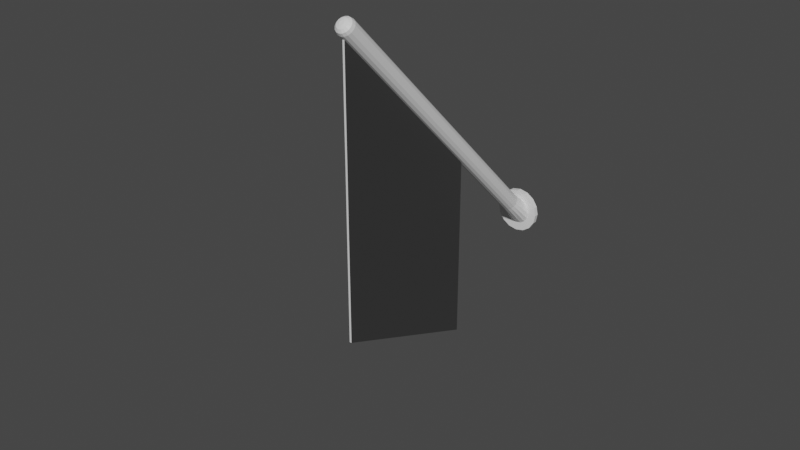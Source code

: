 # Source: Banner.blend  (saved by Blender 3.3.6; exported with 4.5.12 LTS)
import bpy
from mathutils import Matrix  # noqa: F401  (used for matrix-valued properties, if any)

bpy.ops.wm.read_factory_settings(use_empty=True)
scene = bpy.context.scene
scene.name = 'Scene'

# ---- collections
col_collection = bpy.data.collections.new('Collection'); scene.collection.children.link(col_collection)

# ---- materials (node trees are filled in below, after node groups)
mat_main = bpy.data.materials.new('Main')
mat_main.use_transparent_shadow = False
mat_banner = bpy.data.materials.new('Banner')
mat_banner.use_transparent_shadow = False

# ---- material node trees
mat_main.use_nodes = True; mat_main.node_tree.nodes.clear()
_N = mat_main.node_tree.nodes; _L = mat_main.node_tree.links
n0 = _N.new('ShaderNodeBsdfPrincipled'); n0.name = 'Principled BSDF'; n0.location = (10, 300)
n0.distribution = 'GGX'
n0.subsurface_method = 'RANDOM_WALK_SKIN'
n0.inputs[3].default_value = 1.45
n0.inputs[27].default_value = (0.0, 0.0, 0.0, 1.0)
n0.inputs[28].default_value = 1.0
n1 = _N.new('ShaderNodeOutputMaterial'); n1.name = 'Material Output'; n1.location = (300, 300)
_L.new(n0.outputs[0], n1.inputs[0])
n1.is_active_output = True
mat_banner.use_nodes = True; mat_banner.node_tree.nodes.clear()
_N = mat_banner.node_tree.nodes; _L = mat_banner.node_tree.links
n0 = _N.new('ShaderNodeBsdfPrincipled'); n0.name = 'Principled BSDF'; n0.location = (10, 300)
n0.distribution = 'GGX'
n0.subsurface_method = 'RANDOM_WALK_SKIN'
n0.inputs[0].default_value = (0.04203, 0.04203, 0.04203, 1.0)
n0.inputs[3].default_value = 1.45
n0.inputs[27].default_value = (0.0, 0.0, 0.0, 1.0)
n0.inputs[28].default_value = 1.0
n1 = _N.new('ShaderNodeOutputMaterial'); n1.name = 'Material Output'; n1.location = (300, 300)
_L.new(n0.outputs[0], n1.inputs[0])
n1.is_active_output = True

# ---- world
world_world = bpy.data.worlds.new('World'); scene.world = world_world
world_world.use_nodes = True; world_world.node_tree.nodes.clear()
_N = world_world.node_tree.nodes; _L = world_world.node_tree.links
n0 = _N.new('ShaderNodeOutputWorld'); n0.name = 'World Output'; n0.location = (300, 300)
n1 = _N.new('ShaderNodeBackground'); n1.name = 'Background'; n1.location = (10, 300)
n1.inputs[0].default_value = (0.05088, 0.05088, 0.05088, 1.0)
_L.new(n1.outputs[0], n0.inputs[0])
n0.is_active_output = True
world_world.color = (0.05088, 0.05088, 0.05088)
world_world.use_sun_shadow = False
world_world.sun_shadow_jitter_overblur = 0.0

# ---- meshes
me_cylinder = bpy.data.meshes.new('Cylinder')
me_cylinder.from_pydata([(1.979e-08, 0.02586, 0.6141), (1.979e-08, 0.02586, 1.614), (0.01531, 0.02281, 0.6141), (0.01531, 0.02281, 1.614), (0.02828, 0.01414, 0.6141), (0.02828, 0.01414, 1.614), (0.03696, 0.001165, 0.6141), (0.03696, 0.001165, 1.614), (0.04, -0.01414, 0.6141), (0.04, -0.01414, 1.614), (0.03696, -0.02945, 0.6141), (0.03696, -0.02945, 1.614), (0.02828, -0.04243, 0.6141), (0.02828, -0.04243, 1.614), (0.01531, -0.0511, 0.6141), (0.01531, -0.0511, 1.614), (0.004644, -0.6407, 0.0267), (1.979e-08, -0.6399, 0.02366), (-0.01531, -0.0511, 0.6141), (-0.01531, -0.0511, 1.614), (-0.02828, -0.04243, 0.6141), (-0.02828, -0.04243, 1.614), (-0.03696, -0.02945, 0.6141), (-0.03696, -0.02945, 1.614), (-0.04, -0.01414, 0.6141), (-0.04, -0.01414, 1.614), (-0.03696, 0.001165, 0.6141), (-0.03696, 0.001165, 1.614), (-0.02828, 0.01414, 0.6141), (-0.02828, 0.01414, 1.614), (-0.01531, 0.02281, 0.6141), (-0.01531, 0.02281, 1.614), (1.979e-08, 0.02586, 0.1141), (0.01531, 0.02281, 0.1141), (0.02828, 0.01414, 0.1141), (0.03696, 0.001165, 0.1141), (0.04, -0.01414, 0.1141), (0.03696, -0.02945, 0.1141), (0.02828, -0.04243, 0.1141), (0.01531, -0.0511, 0.1141), (1.979e-08, -0.05414, 0.1141), (-0.01531, -0.0511, 0.1141), (-0.02828, -0.04243, 0.1141), (-0.03696, -0.02945, 0.1141), (-0.04, -0.01414, 0.1141), (-0.03696, 0.001165, 0.1141), (-0.02828, 0.01414, 0.1141), (-0.01531, 0.02281, 0.1141), (5.935e-10, 0.03, 0.05828), (0.02389, 0.02664, 0.05492), (0.04414, 0.01707, 0.04535), (0.05767, 0.00275, 0.03103), (0.06243, -0.01414, 0.01414), (0.05767, -0.03103, -0.00275), (0.04414, -0.04535, -0.01707), (0.02389, -0.05492, -0.02664), (5.935e-10, -0.05828, -0.03), (-0.02389, -0.05492, -0.02664), (-0.04414, -0.04535, -0.01707), (-0.05767, -0.03103, -0.00275), (-0.06243, -0.01414, 0.01414), (-0.05767, 0.00275, 0.03103), (-0.04414, 0.01707, 0.04535), (-0.02389, 0.02664, 0.05492), (2.759e-10, 0.05736, 0.08564), (0.0387, 0.05192, 0.0802), (0.0715, 0.03642, 0.0647), (0.09342, 0.01322, 0.0415), (0.1011, -0.01414, 0.01414), (0.09342, -0.0415, -0.01322), (0.0715, -0.0647, -0.03642), (0.0387, -0.0802, -0.05192), (2.759e-10, -0.08564, -0.05736), (-0.0387, -0.0802, -0.05192), (-0.0715, -0.0647, -0.03642), (-0.09342, -0.0415, -0.01322), (-0.1011, -0.01414, 0.01414), (-0.09342, 0.01322, 0.0415), (-0.0715, 0.03642, 0.0647), (-0.0387, 0.05192, 0.0802), (2.061e-09, 0.0715, 0.0715), (0.0387, 0.06606, 0.06606), (0.0715, 0.05056, 0.05056), (0.09342, 0.02736, 0.02736), (0.1011, -1.863e-08, 5.96e-08), (0.09342, -0.02736, -0.02736), (0.0715, -0.05056, -0.05056), (0.0387, -0.06606, -0.06606), (2.061e-09, -0.0715, -0.0715), (-0.0387, -0.06606, -0.06606), (-0.0715, -0.05056, -0.05056), (-0.09342, -0.02736, -0.02736), (-0.1011, -1.863e-08, 5.96e-08), (-0.09342, 0.02736, 0.02736), (-0.0715, 0.05056, 0.05056), (-0.0387, 0.06606, 0.06606), (0.004644, -0.05322, 0.6141), (-0.004644, -0.05322, 0.6141), (1.979e-08, -0.05414, 0.6094), (-0.004644, -0.05322, 1.614), (0.004644, -0.05322, 1.614), (-0.004644, -0.6407, 0.0267), (0.004644, -0.9407, 0.7267), (-0.004644, -0.9407, 0.7267), (0.004035, -0.004401, 1.664), (0.01531, 0.02281, 1.635), (0.009671, 0.009206, 1.66), (0.0138, 0.01917, 1.65), (3.722e-09, 0.02586, 1.635), (-1.839e-08, -0.003598, 1.664), (-7.276e-09, 0.02191, 1.65), (-1.543e-08, 0.01113, 1.66), (0.007456, -0.006686, 1.664), (0.02828, 0.01414, 1.635), (0.01787, 0.003728, 1.66), (0.02549, 0.01135, 1.65), (0.009742, -0.01011, 1.664), (0.03696, 0.001165, 1.635), (0.02335, -0.004471, 1.66), (0.03331, -0.000345, 1.65), (0.01054, -0.01414, 1.664), (0.04, -0.01414, 1.635), (0.02527, -0.01414, 1.66), (0.03605, -0.01414, 1.65), (0.009742, -0.01818, 1.664), (0.03696, -0.02945, 1.635), (0.02335, -0.02381, 1.66), (0.03331, -0.02794, 1.65), (0.007456, -0.0216, 1.664), (0.02828, -0.04243, 1.635), (0.01787, -0.03201, 1.66), (0.02549, -0.03964, 1.65), (0.004035, -0.02388, 1.664), (0.01531, -0.0511, 1.635), (0.009671, -0.03749, 1.66), (0.0138, -0.04745, 1.65), (-0.007456, -0.0216, 1.664), (-0.02828, -0.04243, 1.635), (-0.01787, -0.03201, 1.66), (-0.02549, -0.03964, 1.65), (-0.01531, -0.0511, 1.635), (-0.004035, -0.02388, 1.664), (-0.0138, -0.04745, 1.65), (-0.009671, -0.03749, 1.66), (-0.009742, -0.01818, 1.664), (-0.03696, -0.02945, 1.635), (-0.02335, -0.02381, 1.66), (-0.03331, -0.02794, 1.65), (-0.01054, -0.01414, 1.664), (-0.04, -0.01414, 1.635), (-0.02527, -0.01414, 1.66), (-0.03605, -0.01414, 1.65), (-0.009742, -0.01011, 1.664), (-0.03696, 0.001165, 1.635), (-0.02335, -0.004471, 1.66), (-0.03331, -0.000345, 1.65), (-0.007456, -0.006686, 1.664), (-0.02828, 0.01414, 1.635), (-0.01787, 0.003728, 1.66), (-0.02549, 0.01135, 1.65), (-0.004035, -0.004401, 1.664), (-0.01531, 0.02281, 1.635), (-0.009671, 0.009206, 1.66), (-0.0138, 0.01917, 1.65), (0.004644, -0.05322, 1.635), (0.001798, -0.02433, 1.664), (0.004262, -0.04935, 1.65), (0.003221, -0.03877, 1.66), (-0.001798, -0.02433, 1.664), (-0.004644, -0.05322, 1.635), (-0.003221, -0.03877, 1.66), (-0.004262, -0.04935, 1.65), (-0.004644, -0.1707, 0.4967), (-0.004644, -0.2882, 0.3792), (-0.004644, -0.4057, 0.2617), (-0.004644, -0.5232, 0.1442), (-0.004644, -0.7632, 0.9042), (-0.004644, -0.5857, 1.082), (-0.004644, -0.4082, 1.259), (-0.004644, -0.2307, 1.437), (1.979e-08, -0.1713, 0.4923), (1.979e-08, -0.2884, 0.3751), (1.979e-08, -0.4056, 0.258), (1.979e-08, -0.5227, 0.1408), (0.004644, -0.1707, 0.4967), (0.004644, -0.2882, 0.3792), (0.004644, -0.4057, 0.2617), (0.004644, -0.5232, 0.1442), (0.004644, -0.2307, 1.437), (0.004644, -0.4082, 1.259), (0.004644, -0.5857, 1.082), (0.004644, -0.7632, 0.9042), (1.979e-08, 0.02586, 0.8641), (1.979e-08, 0.02586, 1.114), (1.979e-08, 0.02586, 1.364), (0.01531, 0.02281, 1.364), (0.01531, 0.02281, 1.114), (0.01531, 0.02281, 0.8641), (0.02828, 0.01414, 1.364), (0.02828, 0.01414, 1.114), (0.02828, 0.01414, 0.8641), (0.03696, 0.001165, 1.364), (0.03696, 0.001165, 1.114), (0.03696, 0.001165, 0.8641), (0.04, -0.01414, 1.364), (0.04, -0.01414, 1.114), (0.04, -0.01414, 0.8641), (0.03696, -0.02945, 1.364), (0.03696, -0.02945, 1.114), (0.03696, -0.02945, 0.8641), (0.02828, -0.04243, 1.364), (0.02828, -0.04243, 1.114), (0.02828, -0.04243, 0.8641), (0.01531, -0.0511, 1.364), (0.01531, -0.0511, 1.114), (0.01531, -0.0511, 0.8641), (0.004644, -0.7157, 0.2017), (0.004644, -0.7907, 0.3767), (0.004644, -0.8657, 0.5517), (-0.004644, -0.8657, 0.5517), (-0.004644, -0.7907, 0.3767), (-0.004644, -0.7157, 0.2017), (-0.01531, -0.0511, 1.364), (-0.01531, -0.0511, 1.114), (-0.01531, -0.0511, 0.8641), (-0.02828, -0.04243, 1.364), (-0.02828, -0.04243, 1.114), (-0.02828, -0.04243, 0.8641), (-0.03696, -0.02945, 1.364), (-0.03696, -0.02945, 1.114), (-0.03696, -0.02945, 0.8641), (-0.04, -0.01414, 1.364), (-0.04, -0.01414, 1.114), (-0.04, -0.01414, 0.8641), (-0.03696, 0.001165, 1.364), (-0.03696, 0.001165, 1.114), (-0.03696, 0.001165, 0.8641), (-0.02828, 0.01414, 1.364), (-0.02828, 0.01414, 1.114), (-0.02828, 0.01414, 0.8641), (-0.01531, 0.02281, 1.364), (-0.01531, 0.02281, 1.114), (-0.01531, 0.02281, 0.8641), (-0.004644, -0.05322, 1.364), (-0.004644, -0.05322, 1.114), (-0.004644, -0.05322, 0.8641), (0.004644, -0.05322, 0.8641), (0.004644, -0.05322, 1.114), (0.004644, -0.05322, 1.364), (0.004644, -0.2157, 1.202), (0.004644, -0.2007, 0.9667), (0.004644, -0.1857, 0.7317), (0.004644, -0.3782, 1.039), (0.004644, -0.3482, 0.8192), (0.004644, -0.3182, 0.5992), (0.004644, -0.5407, 0.8767), (0.004644, -0.4957, 0.6717), (0.004644, -0.4507, 0.4667), (0.004644, -0.7032, 0.7142), (0.004644, -0.6432, 0.5242), (0.004644, -0.5832, 0.3342), (-0.004644, -0.1857, 0.7317), (-0.004644, -0.2007, 0.9667), (-0.004644, -0.2157, 1.202), (-0.004644, -0.3182, 0.5992), (-0.004644, -0.3482, 0.8192), (-0.004644, -0.3782, 1.039), (-0.004644, -0.4507, 0.4667), (-0.004644, -0.4957, 0.6717), (-0.004644, -0.5407, 0.8767), (-0.004644, -0.5832, 0.3342), (-0.004644, -0.6432, 0.5242), (-0.004644, -0.7032, 0.7142)], [], [(194, 1, 3, 195), (195, 3, 5, 198), (198, 5, 7, 201), (201, 7, 9, 204), (204, 9, 11, 207), (207, 11, 13, 210), (210, 13, 15, 213), (243, 99, 19, 222), (98, 97, 18, 41, 40), (222, 19, 21, 225), (225, 21, 23, 228), (228, 23, 25, 231), (231, 25, 27, 234), (234, 27, 29, 237), (16, 101, 17), (237, 29, 31, 240), (240, 31, 1, 194), (8, 10, 37, 36), (46, 47, 63, 62), (18, 20, 42, 41), (28, 30, 47, 46), (4, 6, 35, 34), (213, 15, 100, 248), (0, 2, 33, 32), (24, 26, 45, 44), (10, 12, 38, 37), (20, 22, 43, 42), (30, 0, 32, 47), (6, 8, 36, 35), (9, 7, 117, 121), (26, 28, 46, 45), (2, 4, 34, 33), (12, 14, 39, 38), (22, 24, 44, 43), (53, 54, 70, 69), (39, 40, 56, 55), (32, 33, 49, 48), (47, 32, 48, 63), (40, 41, 57, 56), (33, 34, 50, 49), (41, 42, 58, 57), (34, 35, 51, 50), (42, 43, 59, 58), (35, 36, 52, 51), (43, 44, 60, 59), (36, 37, 53, 52), (44, 45, 61, 60), (37, 38, 54, 53), (45, 46, 62, 61), (38, 39, 55, 54), (74, 75, 91, 90), (61, 62, 78, 77), (54, 55, 71, 70), (62, 63, 79, 78), (55, 56, 72, 71), (48, 49, 65, 64), (63, 48, 64, 79), (56, 57, 73, 72), (49, 50, 66, 65), (57, 58, 74, 73), (50, 51, 67, 66), (58, 59, 75, 74), (51, 52, 68, 67), (59, 60, 76, 75), (52, 53, 69, 68), (60, 61, 77, 76), (67, 68, 84, 83), (75, 76, 92, 91), (68, 69, 85, 84), (76, 77, 93, 92), (69, 70, 86, 85), (77, 78, 94, 93), (70, 71, 87, 86), (78, 79, 95, 94), (71, 72, 88, 87), (64, 65, 81, 80), (79, 64, 80, 95), (72, 73, 89, 88), (65, 66, 82, 81), (73, 74, 90, 89), (66, 67, 83, 82), (175, 183, 17, 101), (270, 175, 101, 221), (14, 96, 98, 40, 39), (221, 101, 16, 216), (183, 187, 16, 17), (258, 191, 102, 218), (191, 176, 103, 102), (5, 3, 105, 113), (25, 23, 145, 149), (104, 109, 160, 156, 152, 148, 144, 136, 141, 168, 165, 132, 128, 124, 120, 116, 112), (29, 27, 153, 157), (15, 13, 129, 133), (19, 99, 169, 140), (7, 5, 113, 117), (11, 9, 121, 125), (31, 29, 157, 161), (1, 31, 161, 108), (100, 15, 133, 164), (27, 25, 149, 153), (21, 19, 140, 137), (13, 11, 125, 129), (23, 21, 137, 145), (99, 100, 164, 169), (105, 108, 110, 107), (107, 110, 111, 106), (106, 111, 109, 104), (113, 105, 107, 115), (115, 107, 106, 114), (114, 106, 104, 112), (117, 113, 115, 119), (119, 115, 114, 118), (118, 114, 112, 116), (121, 117, 119, 123), (123, 119, 118, 122), (122, 118, 116, 120), (125, 121, 123, 127), (127, 123, 122, 126), (126, 122, 120, 124), (129, 125, 127, 131), (131, 127, 126, 130), (130, 126, 124, 128), (133, 129, 131, 135), (135, 131, 130, 134), (134, 130, 128, 132), (137, 140, 142, 139), (139, 142, 143, 138), (138, 143, 141, 136), (145, 137, 139, 147), (147, 139, 138, 146), (146, 138, 136, 144), (149, 145, 147, 151), (151, 147, 146, 150), (150, 146, 144, 148), (153, 149, 151, 155), (155, 151, 150, 154), (154, 150, 148, 152), (157, 153, 155, 159), (159, 155, 154, 158), (158, 154, 152, 156), (161, 157, 159, 163), (163, 159, 158, 162), (162, 158, 156, 160), (108, 161, 163, 110), (110, 163, 162, 111), (111, 162, 160, 109), (165, 168, 170, 167), (167, 170, 171, 166), (166, 171, 169, 164), (132, 165, 167, 134), (134, 167, 166, 135), (135, 166, 164, 133), (168, 141, 143, 170), (170, 143, 142, 171), (171, 142, 140, 169), (3, 1, 108, 105), (100, 99, 179, 188), (188, 179, 178, 189), (189, 178, 177, 190), (190, 177, 176, 191), (248, 100, 188, 249), (249, 188, 189, 252), (252, 189, 190, 255), (255, 190, 191, 258), (180, 184, 185, 181), (181, 185, 186, 182), (182, 186, 187, 183), (245, 97, 172, 261), (261, 172, 173, 264), (264, 173, 174, 267), (267, 174, 175, 270), (97, 98, 180, 172), (172, 180, 181, 173), (173, 181, 182, 174), (174, 182, 183, 175), (177, 269, 272, 176), (269, 268, 271, 272), (268, 267, 270, 271), (178, 266, 269, 177), (266, 265, 268, 269), (265, 264, 267, 268), (179, 263, 266, 178), (263, 262, 265, 266), (262, 261, 264, 265), (99, 243, 263, 179), (243, 244, 262, 263), (244, 245, 261, 262), (186, 257, 260, 187), (257, 256, 259, 260), (256, 255, 258, 259), (185, 254, 257, 186), (254, 253, 256, 257), (253, 252, 255, 256), (184, 251, 254, 185), (251, 250, 253, 254), (250, 249, 252, 253), (96, 246, 251, 184), (246, 247, 250, 251), (247, 248, 249, 250), (187, 260, 216, 16), (260, 259, 217, 216), (259, 258, 218, 217), (103, 219, 218, 102), (219, 220, 217, 218), (220, 221, 216, 217), (176, 272, 219, 103), (272, 271, 220, 219), (271, 270, 221, 220), (14, 215, 246, 96), (215, 214, 247, 246), (214, 213, 248, 247), (30, 242, 192, 0), (242, 241, 193, 192), (241, 240, 194, 193), (28, 239, 242, 30), (239, 238, 241, 242), (238, 237, 240, 241), (26, 236, 239, 28), (236, 235, 238, 239), (235, 234, 237, 238), (24, 233, 236, 26), (233, 232, 235, 236), (232, 231, 234, 235), (22, 230, 233, 24), (230, 229, 232, 233), (229, 228, 231, 232), (20, 227, 230, 22), (227, 226, 229, 230), (226, 225, 228, 229), (18, 224, 227, 20), (224, 223, 226, 227), (223, 222, 225, 226), (97, 245, 224, 18), (245, 244, 223, 224), (244, 243, 222, 223), (12, 212, 215, 14), (212, 211, 214, 215), (211, 210, 213, 214), (10, 209, 212, 12), (209, 208, 211, 212), (208, 207, 210, 211), (8, 206, 209, 10), (206, 205, 208, 209), (205, 204, 207, 208), (6, 203, 206, 8), (203, 202, 205, 206), (202, 201, 204, 205), (4, 200, 203, 6), (200, 199, 202, 203), (199, 198, 201, 202), (2, 197, 200, 4), (197, 196, 199, 200), (196, 195, 198, 199), (0, 192, 197, 2), (192, 193, 196, 197), (193, 194, 195, 196)])
me_cylinder.polygons.foreach_set('material_index', [0, 0, 0, 0, 0, 0, 0, 0, 0, 0, 0, 0, 0, 0, 0, 0, 0, 0, 0, 0, 0, 0, 0, 0, 0, 0, 0, 0, 0, 0, 0, 0, 0, 0, 0, 0, 0, 0, 0, 0, 0, 0, 0, 0, 0, 0, 0, 0, 0, 0, 0, 0, 0, 0, 0, 0, 0, 0, 0, 0, 0, 0, 0, 0, 0, 0, 0, 0, 0, 0, 0, 0, 0, 0, 0, 0, 0, 0, 0, 0, 0, 0, 1, 0, 0, 0, 1, 0, 0, 0, 0, 0, 0, 0, 0, 0, 0, 0, 0, 0, 0, 0, 0, 0, 0, 0, 0, 0, 0, 0, 0, 0, 0, 0, 0, 0, 0, 0, 0, 0, 0, 0, 0, 0, 0, 0, 0, 0, 0, 0, 0, 0, 0, 0, 0, 0, 0, 0, 0, 0, 0, 0, 0, 0, 0, 0, 0, 0, 0, 0, 0, 0, 0, 0, 0, 0, 0, 0, 0, 0, 1, 1, 1, 1, 0, 0, 0, 1, 1, 1, 1, 0, 0, 0, 0, 1, 1, 1, 1, 1, 1, 1, 1, 1, 1, 1, 1, 1, 1, 1, 1, 1, 1, 1, 1, 1, 1, 1, 1, 1, 1, 1, 0, 0, 0, 1, 1, 1, 0, 0, 0, 0, 0, 0, 0, 0, 0, 0, 0, 0, 0, 0, 0, 0, 0, 0, 0, 0, 0, 0, 0, 0, 0, 0, 0, 0, 0, 0, 0, 0, 0, 0, 0, 0, 0, 0, 0, 0, 0, 0, 0, 0, 0, 0, 0, 0])
_uv = me_cylinder.uv_layers.new(name='UVMap')
_uv.uv.foreach_set('vector', [1.0, 0.875, 1.0, 1.0, 0.9375, 1.0, 0.9375, 0.875, 0.9375, 0.875, 0.9375, 1.0, 0.875, 1.0, 0.875, 0.875, 0.875, 0.875, 0.875, 1.0, 0.8125, 1.0, 0.8125, 0.875, 0.8125, 0.875, 0.8125, 1.0, 0.75, 1.0, 0.75, 0.875, 0.75, 0.875, 0.75, 1.0, 0.6875, 1.0, 0.6875, 0.875, 0.6875, 0.875, 0.6875, 1.0, 0.625, 1.0, 0.625, 0.875, 0.625, 0.875, 0.625, 1.0, 0.5625, 1.0, 0.5625, 0.875, 0.481, 0.875, 0.481, 1.0, 0.4375, 1.0, 0.4375, 0.875, 0.5, 0.5, 0.481, 0.5, 0.4375, 0.5, 0.4375, 0.5, 0.5, 0.5, 0.4375, 0.875, 0.4375, 1.0, 0.375, 1.0, 0.375, 0.875, 0.375, 0.875, 0.375, 1.0, 0.3125, 1.0, 0.3125, 0.875, 0.3125, 0.875, 0.3125, 1.0, 0.25, 1.0, 0.25, 0.875, 0.25, 0.875, 0.25, 1.0, 0.1875, 1.0, 0.1875, 0.875, 0.1875, 0.875, 0.1875, 1.0, 0.125, 1.0, 0.125, 0.875, 0.007049, 0.002371, 8.754e-08, 0.002371, 0.003524, 0.0, 0.125, 0.875, 0.125, 1.0, 0.0625, 1.0, 0.0625, 0.875, 0.0625, 0.875, 0.0625, 1.0, 0.0, 1.0, 0.0, 0.875, 0.75, 0.5, 0.6875, 0.5, 0.6875, 0.5, 0.75, 0.5, 0.125, 0.5, 0.0625, 0.5, 0.0625, 0.5, 0.125, 0.5, 0.4375, 0.5, 0.375, 0.5, 0.375, 0.5, 0.4375, 0.5, 0.125, 0.5, 0.0625, 0.5, 0.0625, 0.5, 0.125, 0.5, 0.875, 0.5, 0.8125, 0.5, 0.8125, 0.5, 0.875, 0.5, 0.5625, 0.875, 0.5625, 1.0, 0.519, 1.0, 0.519, 0.875, 1.0, 0.5, 0.9375, 0.5, 0.9375, 0.5, 1.0, 0.5, 0.25, 0.5, 0.1875, 0.5, 0.1875, 0.5, 0.25, 0.5, 0.6875, 0.5, 0.625, 0.5, 0.625, 0.5, 0.6875, 0.5, 0.375, 0.5, 0.3125, 0.5, 0.3125, 0.5, 0.375, 0.5, 0.0625, 0.5, 0.0, 0.5, 0.0, 0.5, 0.0625, 0.5, 0.8125, 0.5, 0.75, 0.5, 0.75, 0.5, 0.8125, 0.5, 0.75, 1.0, 0.8125, 1.0, 0.8125, 1.0, 0.75, 1.0, 0.1875, 0.5, 0.125, 0.5, 0.125, 0.5, 0.1875, 0.5, 0.9375, 0.5, 0.875, 0.5, 0.875, 0.5, 0.9375, 0.5, 0.625, 0.5, 0.5625, 0.5, 0.5625, 0.5, 0.625, 0.5, 0.3125, 0.5, 0.25, 0.5, 0.25, 0.5, 0.3125, 0.5, 0.6875, 0.5, 0.625, 0.5, 0.625, 0.5, 0.6875, 0.5, 0.5625, 0.5, 0.5, 0.5, 0.5, 0.5, 0.5625, 0.5, 1.0, 0.5, 0.9375, 0.5, 0.9375, 0.5, 1.0, 0.5, 0.0625, 0.5, 0.0, 0.5, 0.0, 0.5, 0.0625, 0.5, 0.5, 0.5, 0.4375, 0.5, 0.4375, 0.5, 0.5, 0.5, 0.9375, 0.5, 0.875, 0.5, 0.875, 0.5, 0.9375, 0.5, 0.4375, 0.5, 0.375, 0.5, 0.375, 0.5, 0.4375, 0.5, 0.875, 0.5, 0.8125, 0.5, 0.8125, 0.5, 0.875, 0.5, 0.375, 0.5, 0.3125, 0.5, 0.3125, 0.5, 0.375, 0.5, 0.8125, 0.5, 0.75, 0.5, 0.75, 0.5, 0.8125, 0.5, 0.3125, 0.5, 0.25, 0.5, 0.25, 0.5, 0.3125, 0.5, 0.75, 0.5, 0.6875, 0.5, 0.6875, 0.5, 0.75, 0.5, 0.25, 0.5, 0.1875, 0.5, 0.1875, 0.5, 0.25, 0.5, 0.6875, 0.5, 0.625, 0.5, 0.625, 0.5, 0.6875, 0.5, 0.1875, 0.5, 0.125, 0.5, 0.125, 0.5, 0.1875, 0.5, 0.625, 0.5, 0.5625, 0.5, 0.5625, 0.5, 0.625, 0.5, 0.375, 0.5, 0.3125, 0.5, 0.3125, 0.5, 0.375, 0.5, 0.1875, 0.5, 0.125, 0.5, 0.125, 0.5, 0.1875, 0.5, 0.625, 0.5, 0.5625, 0.5, 0.5625, 0.5, 0.625, 0.5, 0.125, 0.5, 0.0625, 0.5, 0.0625, 0.5, 0.125, 0.5, 0.5625, 0.5, 0.5, 0.5, 0.5, 0.5, 0.5625, 0.5, 1.0, 0.5, 0.9375, 0.5, 0.9375, 0.5, 1.0, 0.5, 0.0625, 0.5, 0.0, 0.5, 0.0, 0.5, 0.0625, 0.5, 0.5, 0.5, 0.4375, 0.5, 0.4375, 0.5, 0.5, 0.5, 0.9375, 0.5, 0.875, 0.5, 0.875, 0.5, 0.9375, 0.5, 0.4375, 0.5, 0.375, 0.5, 0.375, 0.5, 0.4375, 0.5, 0.875, 0.5, 0.8125, 0.5, 0.8125, 0.5, 0.875, 0.5, 0.375, 0.5, 0.3125, 0.5, 0.3125, 0.5, 0.375, 0.5, 0.8125, 0.5, 0.75, 0.5, 0.75, 0.5, 0.8125, 0.5, 0.3125, 0.5, 0.25, 0.5, 0.25, 0.5, 0.3125, 0.5, 0.75, 0.5, 0.6875, 0.5, 0.6875, 0.5, 0.75, 0.5, 0.25, 0.5, 0.1875, 0.5, 0.1875, 0.5, 0.25, 0.5, 0.8125, 0.5, 0.75, 0.5, 0.75, 0.5, 0.8125, 0.5, 0.3125, 0.5, 0.25, 0.5, 0.25, 0.5, 0.3125, 0.5, 0.75, 0.5, 0.6875, 0.5, 0.6875, 0.5, 0.75, 0.5, 0.25, 0.5, 0.1875, 0.5, 0.1875, 0.5, 0.25, 0.5, 0.6875, 0.5, 0.625, 0.5, 0.625, 0.5, 0.6875, 0.5, 0.1875, 0.5, 0.125, 0.5, 0.125, 0.5, 0.1875, 0.5, 0.625, 0.5, 0.5625, 0.5, 0.5625, 0.5, 0.625, 0.5, 0.125, 0.5, 0.0625, 0.5, 0.0625, 0.5, 0.125, 0.5, 0.5625, 0.5, 0.5, 0.5, 0.5, 0.5, 0.5625, 0.5, 1.0, 0.5, 0.9375, 0.5, 0.9375, 0.5, 1.0, 0.5, 0.0625, 0.5, 0.0, 0.5, 0.0, 0.5, 0.0625, 0.5, 0.5, 0.5, 0.4375, 0.5, 0.4375, 0.5, 0.5, 0.5, 0.9375, 0.5, 0.875, 0.5, 0.875, 0.5, 0.9375, 0.5, 0.4375, 0.5, 0.375, 0.5, 0.375, 0.5, 0.4375, 0.5, 0.875, 0.5, 0.8125, 0.5, 0.8125, 0.5, 0.875, 0.5, 0.007049, 0.5044, 0.01112, 0.506, 0.01112, 0.6318, 0.007049, 0.6305, 0.6345, 0.1583, 0.7495, 0.09849, 0.7495, -0.009549, 0.6345, 0.03643, 0.5625, 0.5, 0.519, 0.5, 0.5, 0.5, 0.5, 0.5, 0.5625, 0.5, 7.486e-08, 0.1464, 8.754e-08, 0.002371, 0.007049, 0.002371, 0.007049, 0.1464, 0.01112, 0.506, 0.01315, 0.5044, 0.01315, 0.6305, 0.01112, 0.6318, 0.406, 0.281, 0.2911, 0.3408, 0.2911, 0.1776, 0.406, 0.1316, 0.007049, 0.6629, 2.934e-08, 0.6629, 3.679e-08, 0.5786, 0.007049, 0.5786, 0.875, 1.0, 0.9375, 1.0, 0.9375, 1.0, 0.875, 1.0, 0.25, 1.0, 0.3125, 1.0, 0.3125, 1.0, 0.25, 1.0, 0.2742, 0.3084, 0.25, 0.3133, 0.2258, 0.3084, 0.2053, 0.2947, 0.1916, 0.2742, 0.1867, 0.25, 0.1916, 0.2258, 0.2053, 0.2053, 0.2258, 0.1916, 0.2392, 0.1889, 0.2608, 0.1889, 0.2742, 0.1916, 0.2947, 0.2053, 0.3084, 0.2258, 0.3133, 0.25, 0.3084, 0.2742, 0.2947, 0.2947, 0.125, 1.0, 0.1875, 1.0, 0.1875, 1.0, 0.125, 1.0, 0.5625, 1.0, 0.625, 1.0, 0.625, 1.0, 0.5625, 1.0, 0.4375, 1.0, 0.481, 1.0, 0.481, 1.0, 0.4375, 1.0, 0.8125, 1.0, 0.875, 1.0, 0.875, 1.0, 0.8125, 1.0, 0.6875, 1.0, 0.75, 1.0, 0.75, 1.0, 0.6875, 1.0, 0.0625, 1.0, 0.125, 1.0, 0.125, 1.0, 0.0625, 1.0, 0.0, 1.0, 0.0625, 1.0, 0.0625, 1.0, 0.0, 1.0, 0.519, 1.0, 0.5625, 1.0, 0.5625, 1.0, 0.519, 1.0, 0.1875, 1.0, 0.25, 1.0, 0.25, 1.0, 0.1875, 1.0, 0.375, 1.0, 0.4375, 1.0, 0.4375, 1.0, 0.375, 1.0, 0.625, 1.0, 0.6875, 1.0, 0.6875, 1.0, 0.625, 1.0, 0.3125, 1.0, 0.375, 1.0, 0.375, 1.0, 0.3125, 1.0, 0.2221, 0.01554, 0.2779, 0.01554, 0.2779, 0.01554, 0.2221, 0.01554, 0.9375, 1.0, 1.0, 1.0, 0.9969, 1.0, 0.9406, 1.0, 0.3373, 0.4726, 0.2545, 0.4891, 0.25, 0.4016, 0.308, 0.3901, 0.308, 0.3901, 0.25, 0.4016, 0.25, 0.3133, 0.2742, 0.3084, 0.875, 1.0, 0.9375, 1.0, 0.9344, 1.0, 0.8781, 1.0, 0.4159, 0.4223, 0.3457, 0.4692, 0.308, 0.3901, 0.3572, 0.3572, 0.3572, 0.3572, 0.308, 0.3901, 0.2742, 0.3084, 0.2947, 0.2947, 0.8125, 1.0, 0.875, 1.0, 0.8719, 1.0, 0.8156, 1.0, 0.4692, 0.3457, 0.4223, 0.4159, 0.3572, 0.3572, 0.3901, 0.308, 0.3901, 0.308, 0.3572, 0.3572, 0.2947, 0.2947, 0.3084, 0.2742, 0.75, 1.0, 0.8125, 1.0, 0.8094, 1.0, 0.7531, 1.0, 0.4891, 0.2545, 0.4726, 0.3373, 0.3901, 0.308, 0.4016, 0.25, 0.4016, 0.25, 0.3901, 0.308, 0.3084, 0.2742, 0.3133, 0.25, 0.6875, 1.0, 0.75, 1.0, 0.7469, 1.0, 0.6906, 1.0, 0.4726, 0.1627, 0.4891, 0.2455, 0.4016, 0.25, 0.3901, 0.192, 0.3901, 0.192, 0.4016, 0.25, 0.3133, 0.25, 0.3084, 0.2258, 0.625, 1.0, 0.6875, 1.0, 0.6844, 1.0, 0.6281, 1.0, 0.4223, 0.08414, 0.4692, 0.1543, 0.3901, 0.192, 0.3572, 0.1428, 0.3572, 0.1428, 0.3901, 0.192, 0.3084, 0.2258, 0.2947, 0.2053, 0.5625, 1.0, 0.625, 1.0, 0.6219, 1.0, 0.5656, 1.0, 0.3457, 0.03084, 0.4159, 0.07773, 0.3572, 0.1428, 0.308, 0.1099, 0.308, 0.1099, 0.3572, 0.1428, 0.2947, 0.2053, 0.2742, 0.1916, 0.375, 1.0, 0.4375, 1.0, 0.4344, 1.0, 0.3781, 1.0, 0.08414, 0.07773, 0.1543, 0.03084, 0.192, 0.1099, 0.1428, 0.1428, 0.1428, 0.1428, 0.192, 0.1099, 0.2258, 0.1916, 0.2053, 0.2053, 0.3125, 1.0, 0.375, 1.0, 0.3719, 1.0, 0.3156, 1.0, 0.03084, 0.1543, 0.07773, 0.08414, 0.1428, 0.1428, 0.1099, 0.192, 0.1099, 0.192, 0.1428, 0.1428, 0.2053, 0.2053, 0.1916, 0.2258, 0.25, 1.0, 0.3125, 1.0, 0.3094, 1.0, 0.2531, 1.0, 0.0109, 0.2455, 0.02737, 0.1627, 0.1099, 0.192, 0.09837, 0.25, 0.09837, 0.25, 0.1099, 0.192, 0.1916, 0.2258, 0.1867, 0.25, 0.1875, 1.0, 0.25, 1.0, 0.2469, 1.0, 0.1906, 1.0, 0.02737, 0.3373, 0.0109, 0.2545, 0.09837, 0.25, 0.1099, 0.308, 0.1099, 0.308, 0.09837, 0.25, 0.1867, 0.25, 0.1916, 0.2742, 0.125, 1.0, 0.1875, 1.0, 0.1844, 1.0, 0.1281, 1.0, 0.07773, 0.4159, 0.03084, 0.3457, 0.1099, 0.308, 0.1428, 0.3572, 0.1428, 0.3572, 0.1099, 0.308, 0.1916, 0.2742, 0.2053, 0.2947, 0.0625, 1.0, 0.125, 1.0, 0.1219, 1.0, 0.06558, 1.0, 0.1543, 0.4692, 0.08414, 0.4223, 0.1428, 0.3572, 0.192, 0.3901, 0.192, 0.3901, 0.1428, 0.3572, 0.2053, 0.2947, 0.2258, 0.3084, 0.0, 1.0, 0.0625, 1.0, 0.05942, 1.0, 0.003083, 1.0, 0.2455, 0.4891, 0.1627, 0.4726, 0.192, 0.3901, 0.25, 0.4016, 0.25, 0.4016, 0.192, 0.3901, 0.2258, 0.3084, 0.25, 0.3133, 0.2608, 0.1889, 0.2392, 0.1889, 0.2307, 0.1022, 0.2693, 0.1022, 0.2693, 0.1022, 0.2307, 0.1022, 0.2244, 0.01554, 0.2756, 0.01554, 0.2756, 0.01554, 0.2244, 0.01554, 0.2221, 0.01554, 0.2779, 0.01554, 0.2742, 0.1916, 0.2608, 0.1889, 0.2693, 0.1022, 0.308, 0.1099, 0.308, 0.1099, 0.2693, 0.1022, 0.2801, 0.01599, 0.3373, 0.02737, 0.5594, 1.0, 0.5205, 1.0, 0.519, 1.0, 0.5625, 1.0, 0.2392, 0.1889, 0.2258, 0.1916, 0.192, 0.1099, 0.2307, 0.1022, 0.2307, 0.1022, 0.192, 0.1099, 0.1627, 0.02737, 0.2199, 0.01599, 0.4795, 1.0, 0.4406, 1.0, 0.4375, 1.0, 0.481, 1.0, 0.9375, 1.0, 1.0, 1.0, 1.0, 1.0, 0.9375, 1.0, 0.007049, 1.0, 0.0, 1.0, 7.451e-09, 0.9157, 0.007049, 0.9157, 0.007049, 0.9157, 7.451e-09, 0.9157, 1.49e-08, 0.8315, 0.007049, 0.8315, 0.007049, 0.8315, 1.49e-08, 0.8315, 2.189e-08, 0.7472, 0.007049, 0.7472, 0.007049, 0.7472, 2.189e-08, 0.7472, 2.934e-08, 0.6629, 0.007049, 0.6629, 0.406, 0.8787, 0.2911, 0.9936, 0.2911, 0.8304, 0.406, 0.7293, 0.406, 0.7293, 0.2911, 0.8304, 0.2911, 0.6672, 0.406, 0.5798, 0.406, 0.5798, 0.2911, 0.6672, 0.2911, 0.504, 0.406, 0.4304, 0.406, 0.4304, 0.2911, 0.504, 0.2911, 0.3408, 0.406, 0.281, 0.01112, 0.1288, 0.01315, 0.1261, 0.01315, 0.2522, 0.01112, 0.2545, 0.01112, 0.2545, 0.01315, 0.2522, 0.01315, 0.3783, 0.01112, 0.3803, 0.01112, 0.3803, 0.01315, 0.3783, 0.01315, 0.5044, 0.01112, 0.506, 0.6345, 0.6456, 0.7495, 0.5307, 0.7495, 0.4226, 0.6345, 0.5238, 0.6345, 0.5238, 0.7495, 0.4226, 0.7495, 0.3146, 0.6345, 0.4019, 0.6345, 0.4019, 0.7495, 0.3146, 0.7495, 0.2065, 0.6345, 0.2801, 0.6345, 0.2801, 0.7495, 0.2065, 0.7495, 0.09849, 0.6345, 0.1583, 0.007049, 0.0, 0.01112, 0.003037, 0.01112, 0.1288, 0.007049, 0.1261, 0.007049, 0.1261, 0.01112, 0.1288, 0.01112, 0.2545, 0.007049, 0.2522, 0.007049, 0.2522, 0.01112, 0.2545, 0.01112, 0.3803, 0.007049, 0.3783, 0.007049, 0.3783, 0.01112, 0.3803, 0.01112, 0.506, 0.007049, 0.5044, 0.2897, 0.5008, 0.4046, 0.4272, 0.4046, 0.2778, 0.2897, 0.3376, 0.4046, 0.4272, 0.5196, 0.3537, 0.5196, 0.218, 0.4046, 0.2778, 0.5196, 0.3537, 0.6345, 0.2801, 0.6345, 0.1583, 0.5196, 0.218, 0.2897, 0.664, 0.4046, 0.5767, 0.4046, 0.4272, 0.2897, 0.5008, 0.4046, 0.5767, 0.5196, 0.4893, 0.5196, 0.3537, 0.4046, 0.4272, 0.5196, 0.4893, 0.6345, 0.4019, 0.6345, 0.2801, 0.5196, 0.3537, 0.2897, 0.8272, 0.4046, 0.7261, 0.4046, 0.5767, 0.2897, 0.664, 0.4046, 0.7261, 0.5196, 0.6249, 0.5196, 0.4893, 0.4046, 0.5767, 0.5196, 0.6249, 0.6345, 0.5238, 0.6345, 0.4019, 0.5196, 0.4893, 0.2897, 0.9905, 0.4046, 0.8755, 0.4046, 0.7261, 0.2897, 0.8272, 0.4046, 0.8755, 0.5196, 0.7606, 0.5196, 0.6249, 0.4046, 0.7261, 0.5196, 0.7606, 0.6345, 0.6456, 0.6345, 0.5238, 0.5196, 0.6249, 0.7509, 0.2097, 0.6359, 0.2833, 0.6359, 0.1614, 0.7509, 0.1017, 0.6359, 0.2833, 0.521, 0.3569, 0.521, 0.2212, 0.6359, 0.1614, 0.521, 0.3569, 0.406, 0.4304, 0.406, 0.281, 0.521, 0.2212, 0.7509, 0.3178, 0.6359, 0.4051, 0.6359, 0.2833, 0.7509, 0.2097, 0.6359, 0.4051, 0.521, 0.4925, 0.521, 0.3569, 0.6359, 0.2833, 0.521, 0.4925, 0.406, 0.5798, 0.406, 0.4304, 0.521, 0.3569, 0.7509, 0.4258, 0.6359, 0.527, 0.6359, 0.4051, 0.7509, 0.3178, 0.6359, 0.527, 0.521, 0.6281, 0.521, 0.4925, 0.6359, 0.4051, 0.521, 0.6281, 0.406, 0.7293, 0.406, 0.5798, 0.521, 0.4925, 0.7509, 0.5338, 0.6359, 0.6488, 0.6359, 0.527, 0.7509, 0.4258, 0.6359, 0.6488, 0.521, 0.7637, 0.521, 0.6281, 0.6359, 0.527, 0.521, 0.7637, 0.406, 0.8787, 0.406, 0.7293, 0.521, 0.6281, 0.7509, 0.1017, 0.6359, 0.1614, 0.6359, 0.03961, 0.7509, -0.006366, 0.6359, 0.1614, 0.521, 0.2212, 0.521, 0.08559, 0.6359, 0.03961, 0.521, 0.2212, 0.406, 0.281, 0.406, 0.1316, 0.521, 0.08559, 3.679e-08, 0.5786, 4.948e-08, 0.4346, 0.007049, 0.4346, 0.007049, 0.5786, 4.948e-08, 0.4346, 6.217e-08, 0.2905, 0.007049, 0.2905, 0.007049, 0.4346, 6.217e-08, 0.2905, 7.486e-08, 0.1464, 0.007049, 0.1464, 0.007049, 0.2905, 0.2897, 0.3376, 0.4046, 0.2778, 0.4046, 0.1284, 0.2897, 0.1744, 0.4046, 0.2778, 0.5196, 0.218, 0.5196, 0.08241, 0.4046, 0.1284, 0.5196, 0.218, 0.6345, 0.1583, 0.6345, 0.03643, 0.5196, 0.08241, 0.5625, 0.5, 0.5625, 0.625, 0.519, 0.625, 0.519, 0.5, 0.5625, 0.625, 0.5625, 0.75, 0.519, 0.75, 0.519, 0.625, 0.5625, 0.75, 0.5625, 0.875, 0.519, 0.875, 0.519, 0.75, 0.0625, 0.5, 0.0625, 0.625, 0.0, 0.625, 0.0, 0.5, 0.0625, 0.625, 0.0625, 0.75, 0.0, 0.75, 0.0, 0.625, 0.0625, 0.75, 0.0625, 0.875, 0.0, 0.875, 0.0, 0.75, 0.125, 0.5, 0.125, 0.625, 0.0625, 0.625, 0.0625, 0.5, 0.125, 0.625, 0.125, 0.75, 0.0625, 0.75, 0.0625, 0.625, 0.125, 0.75, 0.125, 0.875, 0.0625, 0.875, 0.0625, 0.75, 0.1875, 0.5, 0.1875, 0.625, 0.125, 0.625, 0.125, 0.5, 0.1875, 0.625, 0.1875, 0.75, 0.125, 0.75, 0.125, 0.625, 0.1875, 0.75, 0.1875, 0.875, 0.125, 0.875, 0.125, 0.75, 0.25, 0.5, 0.25, 0.625, 0.1875, 0.625, 0.1875, 0.5, 0.25, 0.625, 0.25, 0.75, 0.1875, 0.75, 0.1875, 0.625, 0.25, 0.75, 0.25, 0.875, 0.1875, 0.875, 0.1875, 0.75, 0.3125, 0.5, 0.3125, 0.625, 0.25, 0.625, 0.25, 0.5, 0.3125, 0.625, 0.3125, 0.75, 0.25, 0.75, 0.25, 0.625, 0.3125, 0.75, 0.3125, 0.875, 0.25, 0.875, 0.25, 0.75, 0.375, 0.5, 0.375, 0.625, 0.3125, 0.625, 0.3125, 0.5, 0.375, 0.625, 0.375, 0.75, 0.3125, 0.75, 0.3125, 0.625, 0.375, 0.75, 0.375, 0.875, 0.3125, 0.875, 0.3125, 0.75, 0.4375, 0.5, 0.4375, 0.625, 0.375, 0.625, 0.375, 0.5, 0.4375, 0.625, 0.4375, 0.75, 0.375, 0.75, 0.375, 0.625, 0.4375, 0.75, 0.4375, 0.875, 0.375, 0.875, 0.375, 0.75, 0.481, 0.5, 0.481, 0.625, 0.4375, 0.625, 0.4375, 0.5, 0.481, 0.625, 0.481, 0.75, 0.4375, 0.75, 0.4375, 0.625, 0.481, 0.75, 0.481, 0.875, 0.4375, 0.875, 0.4375, 0.75, 0.625, 0.5, 0.625, 0.625, 0.5625, 0.625, 0.5625, 0.5, 0.625, 0.625, 0.625, 0.75, 0.5625, 0.75, 0.5625, 0.625, 0.625, 0.75, 0.625, 0.875, 0.5625, 0.875, 0.5625, 0.75, 0.6875, 0.5, 0.6875, 0.625, 0.625, 0.625, 0.625, 0.5, 0.6875, 0.625, 0.6875, 0.75, 0.625, 0.75, 0.625, 0.625, 0.6875, 0.75, 0.6875, 0.875, 0.625, 0.875, 0.625, 0.75, 0.75, 0.5, 0.75, 0.625, 0.6875, 0.625, 0.6875, 0.5, 0.75, 0.625, 0.75, 0.75, 0.6875, 0.75, 0.6875, 0.625, 0.75, 0.75, 0.75, 0.875, 0.6875, 0.875, 0.6875, 0.75, 0.8125, 0.5, 0.8125, 0.625, 0.75, 0.625, 0.75, 0.5, 0.8125, 0.625, 0.8125, 0.75, 0.75, 0.75, 0.75, 0.625, 0.8125, 0.75, 0.8125, 0.875, 0.75, 0.875, 0.75, 0.75, 0.875, 0.5, 0.875, 0.625, 0.8125, 0.625, 0.8125, 0.5, 0.875, 0.625, 0.875, 0.75, 0.8125, 0.75, 0.8125, 0.625, 0.875, 0.75, 0.875, 0.875, 0.8125, 0.875, 0.8125, 0.75, 0.9375, 0.5, 0.9375, 0.625, 0.875, 0.625, 0.875, 0.5, 0.9375, 0.625, 0.9375, 0.75, 0.875, 0.75, 0.875, 0.625, 0.9375, 0.75, 0.9375, 0.875, 0.875, 0.875, 0.875, 0.75, 1.0, 0.5, 1.0, 0.625, 0.9375, 0.625, 0.9375, 0.5, 1.0, 0.625, 1.0, 0.75, 0.9375, 0.75, 0.9375, 0.625, 1.0, 0.75, 1.0, 0.875, 0.9375, 0.875, 0.9375, 0.75])
me_cylinder.materials.append(mat_main)
me_cylinder.materials.append(mat_banner)
me_cylinder.update()
arm_armature = bpy.data.armatures.new('Armature')  # bones are not reproduced

# ---- objects
ob_cylinder = bpy.data.objects.new('Cylinder', me_cylinder)
ob_armature = bpy.data.objects.new('Armature', arm_armature)

# ---- transforms, parenting, visibility, modifiers, constraints
ob_cylinder.parent = ob_armature
ob_cylinder.location = (0.0, 0.0, 0.0)
ob_cylinder.rotation_euler = (0.7854, -0.0, 0.0)
_vg = ob_cylinder.vertex_groups.new(name='Root')
_vg.add([0, 1, 2, 3, 4, 5, 6, 7, 8, 9, 10, 11, 12, 13, 14, 15, 18, 19, 20, 21, 22, 23, 24, 25, 26, 27, 28, 29, 30, 31, 32, 33, 34, 35, 36, 37, 38, 39, 40, 41, 42, 43, 44, 45, 46, 47, 48, 49, 50, 51, 52, 53, 54, 55, 56, 57, 58, 59, 60, 61, 62, 63, 64, 65, 66, 67, 68, 69, 70, 71, 72, 73, 74, 75, 76, 77, 78, 79, 80, 81, 82, 83, 84, 85, 86, 87, 88, 89, 90, 91, 92, 93, 94, 95, 96, 97, 98, 99, 100, 104, 105, 106, 107, 108, 109, 110, 111, 112, 113, 114, 115, 116, 117, 118, 119, 120, 121, 122, 123, 124, 125, 126, 127, 128, 129, 130, 131, 132, 133, 134, 135, 136, 137, 138, 139, 140, 141, 142, 143, 144, 145, 146, 147, 148, 149, 150, 151, 152, 153, 154, 155, 156, 157, 158, 159, 160, 161, 162, 163, 164, 165, 166, 167, 168, 169, 170, 171, 192, 193, 194, 195, 196, 197, 198, 199, 200, 201, 202, 203, 204, 205, 206, 207, 208, 209, 210, 211, 212, 213, 214, 215, 222, 223, 224, 225, 226, 227, 228, 229, 230, 231, 232, 233, 234, 235, 236, 237, 238, 239, 240, 241, 242, 243, 244, 245, 246, 247, 248], 1.0, 'REPLACE')
_vg = ob_cylinder.vertex_groups.new(name='Banner1')
for _i, _w in zip([172, 179, 180, 184, 188, 211, 214, 223, 226, 244, 247, 249, 250, 251, 261, 262, 263], [1.0, 1.0, 1.0, 1.0, 1.0, 0.1244, 0.392, 0.392, 0.1244, 0.4682, 0.4682, 1.0, 0.924, 1.0, 1.0, 0.924, 1.0]): _vg.add([_i], _w, 'REPLACE')
_vg = ob_cylinder.vertex_groups.new(name='Banner2')
for _i, _w in zip([173, 178, 181, 185, 189, 250, 252, 253, 254, 256, 262, 264, 265, 266, 268], [1.0, 1.0, 1.0, 1.0, 1.0, 0.7297, 1.0, 1.0, 1.0, 0.558, 0.7297, 1.0, 1.0, 1.0, 0.558]): _vg.add([_i], _w, 'REPLACE')
_vg = ob_cylinder.vertex_groups.new(name='Banner3')
_vg.add([174, 177, 182, 186, 190, 255, 256, 257, 259, 267, 268, 269, 271], 1.0, 'REPLACE')
_vg = ob_cylinder.vertex_groups.new(name='Banner4')
_vg.add([16, 17, 101, 102, 103, 175, 176, 183, 187, 191, 216, 217, 218, 219, 220, 221, 258, 259, 260, 270, 271, 272], 1.0, 'REPLACE')
_m = ob_cylinder.modifiers.new('Armature', 'ARMATURE')
_m.object = ob_armature
ob_armature.location = (0.0, 0.0, 0.0)

# ---- collection membership
col_collection.objects.link(ob_cylinder)
col_collection.objects.link(ob_armature)

# ---- scene / render settings (as saved in the file)
scene.frame_start = 1; scene.frame_end = 250; scene.frame_set(1)
scene.render.engine = 'BLENDER_EEVEE_NEXT'
scene.cycles.sampling_pattern = 'TABULATED_SOBOL'
scene.cycles.use_light_tree = False
scene.view_settings.view_transform = 'Filmic'
bpy.context.view_layer.update()

# ---- added for rendering (the .blend has no active camera and no usable light): camera, sun
cam_auto = bpy.data.cameras.new('AutoCamera')
cam_auto.lens = 50.0
cam_auto.sensor_width = 36.0
cam_auto.clip_end = 1000.0
ob_auto_camera = bpy.data.objects.new('AutoCamera', cam_auto)
scene.collection.objects.link(ob_auto_camera)
ob_auto_camera.location = (2.54922, -3.92944, 2.29516)
ob_auto_camera.rotation_euler = (1.09748, -7.21219e-08, 0.694738)
scene.camera = ob_auto_camera
light_auto_sun = bpy.data.lights.new('AutoSun', 'SUN')
light_auto_sun.energy = 3.0
light_auto_sun.angle = 0.0523599
ob_auto_sun = bpy.data.objects.new('AutoSun', light_auto_sun)
scene.collection.objects.link(ob_auto_sun)
ob_auto_sun.rotation_euler = (0.872665, 0.174533, 0.523599)
bpy.context.view_layer.update()
